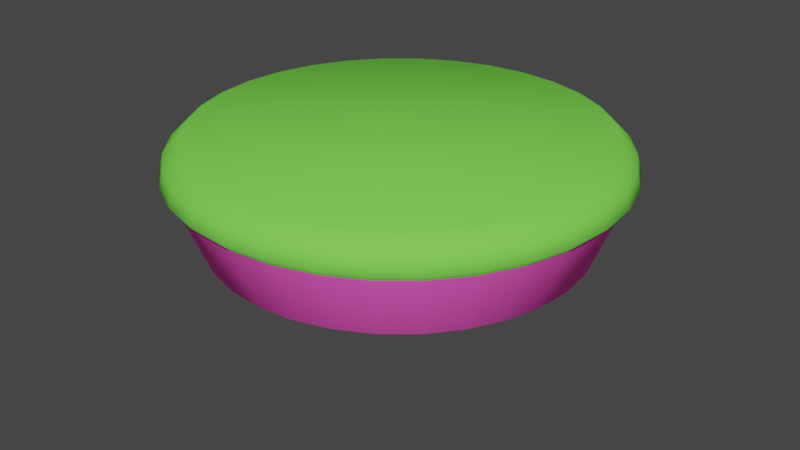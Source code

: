 # Source: island.blend  (saved by Blender 3.2.14; exported with 4.5.12 LTS)
import bpy
from mathutils import Matrix  # noqa: F401  (used for matrix-valued properties, if any)

bpy.ops.wm.read_factory_settings(use_empty=True)
scene = bpy.context.scene
scene.name = 'Scene'

# ---- collections
col_collection = bpy.data.collections.new('Collection'); scene.collection.children.link(col_collection)

# ---- images (referenced by path relative to the original .blend; pixels are not part of the script)
import os
ASSET_DIR = os.environ.get("B2B_ASSET_DIR", "")  # directory of the original .blend (textures are referenced by path, not embedded)
HERE = os.path.dirname(os.path.abspath(__file__))  # packed textures are extracted next to this script under _unpacked/

def load_image(name, relpath, width, height, colorspace="sRGB"):
    """Load a texture the original file referenced (path relative to the .blend, or extracted next to this script)."""
    p = next((c for c in (os.path.join(HERE, relpath), os.path.join(ASSET_DIR, relpath)) if relpath and os.path.exists(c)), "")
    if p:
        img = bpy.data.images.load(p, check_existing=True)
        img.name = name
    else:  # same state as the original file: an image datablock whose file is absent (Cycles renders it pink)
        img = bpy.data.images.new(name, width, height)
        img.source = "FILE"
        img.filepath = "//" + (relpath or name)
    img.colorspace_settings.name = colorspace
    return img
img_dirt_splatter_pattern_png = load_image('dirt_splatter_pattern.png', 'dirt_splatter_pattern.png', 1024, 1024, 'sRGB')

# ---- materials (node trees are filled in below, after node groups)
mat_island_top = bpy.data.materials.new('Island_Top')
mat_island_top.use_transparent_shadow = False
mat_island_dirt = bpy.data.materials.new('Island_Dirt')
mat_island_dirt.use_transparent_shadow = False

# ---- material node trees
mat_island_top.use_nodes = True; mat_island_top.node_tree.nodes.clear()
_N = mat_island_top.node_tree.nodes; _L = mat_island_top.node_tree.links
n0 = _N.new('ShaderNodeOutputMaterial'); n0.name = 'Material Output'; n0.location = (296, 299)
n1 = _N.new('ShaderNodeBsdfDiffuse'); n1.name = 'Diffuse BSDF'; n1.location = (19, 264)
n1.width = 163
n1.inputs[0].default_value = (0.2016, 0.7991, 0.08438, 1.0)
_L.new(n1.outputs[0], n0.inputs[0])
n0.is_active_output = True
mat_island_dirt.use_nodes = True; mat_island_dirt.node_tree.nodes.clear()
_N = mat_island_dirt.node_tree.nodes; _L = mat_island_dirt.node_tree.links
n0 = _N.new('ShaderNodeOutputMaterial'); n0.name = 'Material Output'; n0.location = (394, 300)
n1 = _N.new('ShaderNodeAddShader'); n1.name = 'Add Shader'; n1.location = (151, 289)
n2 = _N.new('ShaderNodeTexImage'); n2.name = 'Image Texture'; n2.location = (-609, 133)
n2.image = img_dirt_splatter_pattern_png
n3 = _N.new('ShaderNodeBsdfDiffuse'); n3.name = 'Diffuse BSDF'; n3.location = (-155, 102)
n4 = _N.new('ShaderNodeBsdfDiffuse'); n4.name = 'Diffuse BSDF.001'; n4.location = (-159, 288)
n4.inputs[0].default_value = (0.7991, 0.1981, 0.05448, 1.0)
_L.new(n1.outputs[0], n0.inputs[0])
_L.new(n2.outputs[0], n3.inputs[0])
_L.new(n3.outputs[0], n1.inputs[1])
_L.new(n4.outputs[0], n1.inputs[0])
n0.is_active_output = True

# ---- world
world_world = bpy.data.worlds.new('World'); scene.world = world_world
world_world.use_nodes = True; world_world.node_tree.nodes.clear()
_N = world_world.node_tree.nodes; _L = world_world.node_tree.links
n0 = _N.new('ShaderNodeOutputWorld'); n0.name = 'World Output'; n0.location = (300, 300)
n1 = _N.new('ShaderNodeBackground'); n1.name = 'Background'; n1.location = (10, 300)
n1.inputs[0].default_value = (0.05088, 0.05088, 0.05088, 1.0)
_L.new(n1.outputs[0], n0.inputs[0])
n0.is_active_output = True
world_world.color = (0.05088, 0.05088, 0.05088)
world_world.use_sun_shadow = False
world_world.sun_shadow_jitter_overblur = 0.0

# ---- meshes
me_cylinder = bpy.data.meshes.new('Cylinder')
me_cylinder.from_pydata([(-8.158e-07, 8.941e-08, -8.909), (-7.337e-07, 9.946, -1.365), (-3.466, 8.367, 0.018), (1.94, 9.755, -1.365), (-5.031, 7.53, 0.018), (3.806, 9.189, -1.365), (-6.404, 6.404, 0.018), (5.526, 8.27, -1.365), (-7.53, 5.031, 0.018), (7.033, 7.033, -1.365), (-8.367, 3.466, 0.018), (8.27, 5.526, -1.365), (-8.882, 1.767, 0.018), (9.189, 3.806, -1.365), (-9.056, 3.4e-07, 0.018), (9.755, 1.94, -1.365), (-8.882, -1.767, 0.018), (9.946, -1.858e-07, -1.365), (-8.367, -3.466, 0.018), (9.755, -1.94, -1.365), (-7.53, -5.031, 0.018), (9.189, -3.806, -1.365), (-6.404, -6.404, 0.018), (8.27, -5.526, -1.365), (-5.031, -7.53, 0.018), (7.033, -7.033, -1.365), (-3.466, -8.367, 0.018), (5.526, -8.27, -1.365), (-1.767, -8.882, 0.018), (3.806, -9.189, -1.365), (-1.538e-06, -9.056, 0.018), (1.94, -9.755, -1.365), (1.767, -8.882, 0.018), (-1.603e-06, -9.946, -1.365), (3.466, -8.367, 0.018), (-1.94, -9.755, -1.365), (5.031, -7.53, 0.018), (-3.806, -9.189, -1.365), (6.404, -6.404, 0.018), (-5.526, -8.27, -1.365), (7.53, -5.031, 0.018), (-7.033, -7.033, -1.365), (8.367, -3.466, 0.018), (-8.27, -5.526, -1.365), (8.882, -1.767, 0.018), (-9.189, -3.806, -1.365), (9.056, -1.638e-07, 0.018), (-9.755, -1.94, -1.365), (8.882, 1.767, 0.018), (-9.946, 3.676e-07, -1.365), (8.367, 3.466, 0.018), (-9.755, 1.94, -1.365), (7.53, 5.031, 0.018), (-9.189, 3.806, -1.365), (6.404, 6.404, 0.018), (-8.27, 5.526, -1.365), (5.031, 7.53, 0.018), (-7.033, 7.033, -1.365), (3.466, 8.367, 0.018), (-5.526, 8.27, -1.365), (1.767, 8.882, 0.018), (-3.806, 9.189, -1.365), (-7.462e-07, 9.056, 0.018), (-1.94, 9.755, -1.365), (-7.456e-07, 8.432, -4.62), (1.645, 8.27, -4.62), (3.227, 7.79, -4.62), (4.685, 7.011, -4.62), (5.963, 5.963, -4.62), (7.011, 4.685, -4.62), (7.79, 3.227, -4.62), (8.27, 1.645, -4.62), (8.432, -1.484e-07, -4.62), (8.27, -1.645, -4.62), (7.79, -3.227, -4.62), (7.011, -4.685, -4.62), (5.963, -5.963, -4.62), (4.685, -7.011, -4.62), (3.227, -7.79, -4.62), (1.645, -8.27, -4.62), (-1.483e-06, -8.432, -4.62), (-1.645, -8.27, -4.62), (-3.227, -7.79, -4.62), (-4.685, -7.011, -4.62), (-5.963, -5.963, -4.62), (-7.011, -4.685, -4.62), (-7.79, -3.227, -4.62), (-8.27, -1.645, -4.62), (-8.432, 3.207e-07, -4.62), (-8.27, 1.645, -4.62), (-7.79, 3.227, -4.62), (-7.011, 4.685, -4.62), (-5.963, 5.963, -4.62), (-4.685, 7.011, -4.62), (-3.227, 7.79, -4.62), (-1.645, 8.27, -4.62), (-1.767, 8.882, 0.018), (1.903, -9.568, -0.6737), (9.013, 3.733, -0.6737), (-6.898, 6.898, -0.6737), (-5.42, -8.111, -0.6737), (9.013, -3.733, -0.6737), (1.903, 9.568, -0.6737), (-7.406e-07, 9.755, -0.6737), (-9.568, -1.903, -0.6737), (3.733, -9.013, -0.6737), (8.111, 5.42, -0.6737), (-8.111, 5.42, -0.6737), (-3.733, -9.013, -0.6737), (9.568, -1.903, -0.6737), (-1.903, 9.568, -0.6737), (-9.013, -3.733, -0.6737), (5.42, -8.111, -0.6737), (6.898, 6.898, -0.6737), (-9.013, 3.733, -0.6737), (-9.568, 1.903, -0.6737), (-1.903, -9.568, -0.6737), (-1.593e-06, -9.755, -0.6737), (9.755, -1.854e-07, -0.6737), (9.568, 1.903, -0.6737), (-3.733, 9.013, -0.6737), (-5.42, 8.111, -0.6737), (-8.111, -5.42, -0.6737), (-6.898, -6.898, -0.6737), (6.898, -6.898, -0.6737), (8.111, -5.42, -0.6737), (5.42, 8.111, -0.6737), (3.733, 9.013, -0.6737), (-9.755, 3.574e-07, -0.6737), (-7.4e-07, 9.581, -1.715), (1.869, 9.397, -1.715), (3.666, 8.851, -1.715), (5.323, 7.966, -1.715), (6.775, 6.775, -1.715), (7.966, 5.323, -1.715), (8.851, 3.666, -1.715), (9.397, 1.869, -1.715), (9.581, -1.757e-07, -1.715), (9.397, -1.869, -1.715), (8.851, -3.666, -1.715), (7.966, -5.323, -1.715), (6.775, -6.775, -1.715), (5.323, -7.966, -1.715), (3.666, -8.851, -1.715), (1.869, -9.397, -1.715), (-1.578e-06, -9.581, -1.715), (-1.869, -9.397, -1.715), (-3.666, -8.851, -1.715), (-5.323, -7.966, -1.715), (-6.775, -6.775, -1.715), (-7.966, -5.323, -1.715), (-8.851, -3.666, -1.715), (-9.397, -1.869, -1.715), (-9.581, 3.573e-07, -1.715), (-9.397, 1.869, -1.715), (-8.851, 3.666, -1.715), (-7.966, 5.323, -1.715), (-6.775, 6.775, -1.715), (-5.323, 7.966, -1.715), (-3.666, 8.851, -1.715), (-1.869, 9.397, -1.715)], [], [(129, 1, 3, 130), (130, 3, 5, 131), (131, 5, 7, 132), (132, 7, 9, 133), (133, 9, 11, 134), (134, 11, 13, 135), (135, 13, 15, 136), (136, 15, 17, 137), (137, 17, 19, 138), (138, 19, 21, 139), (139, 21, 23, 140), (140, 23, 25, 141), (141, 25, 27, 142), (142, 27, 29, 143), (143, 29, 31, 144), (144, 31, 33, 145), (145, 33, 35, 146), (146, 35, 37, 147), (147, 37, 39, 148), (148, 39, 41, 149), (149, 41, 43, 150), (150, 43, 45, 151), (151, 45, 47, 152), (152, 47, 49, 153), (153, 49, 51, 154), (154, 51, 53, 155), (155, 53, 55, 156), (156, 55, 57, 157), (157, 57, 59, 158), (158, 59, 61, 159), (126, 127, 58, 56), (159, 61, 63, 160), (160, 63, 1, 129), (60, 62, 96, 2, 4, 6, 8, 10, 12, 14, 16, 18, 20, 22, 24, 26, 28, 30, 32, 34, 36, 38, 40, 42, 44, 46, 48, 50, 52, 54, 56, 58), (0, 95, 64), (0, 94, 95), (0, 93, 94), (0, 92, 93), (0, 91, 92), (0, 90, 91), (0, 89, 90), (0, 88, 89), (0, 87, 88), (0, 86, 87), (0, 85, 86), (0, 84, 85), (0, 83, 84), (0, 82, 83), (0, 81, 82), (0, 80, 81), (0, 79, 80), (0, 78, 79), (0, 77, 78), (0, 76, 77), (0, 75, 76), (0, 74, 75), (0, 73, 74), (0, 72, 73), (0, 71, 72), (0, 70, 71), (0, 69, 70), (0, 68, 69), (0, 67, 68), (0, 66, 67), (0, 65, 66), (0, 64, 65), (124, 125, 40, 38), (122, 123, 22, 20), (120, 121, 4, 2), (118, 119, 48, 46), (116, 117, 30, 28), (114, 115, 12, 10), (113, 126, 56, 54), (112, 124, 38, 36), (111, 122, 20, 18), (110, 120, 2, 96), (109, 118, 46, 44), (108, 116, 28, 26), (107, 114, 10, 8), (106, 113, 54, 52), (105, 112, 36, 34), (104, 111, 18, 16), (102, 103, 62, 60), (103, 110, 96, 62), (101, 109, 44, 42), (100, 108, 26, 24), (99, 107, 8, 6), (98, 106, 52, 50), (97, 105, 34, 32), (128, 104, 16, 14), (127, 102, 60, 58), (125, 101, 42, 40), (123, 100, 24, 22), (121, 99, 6, 4), (119, 98, 50, 48), (117, 97, 32, 30), (115, 128, 14, 12), (51, 49, 128, 115), (33, 31, 97, 117), (15, 13, 98, 119), (59, 57, 99, 121), (41, 39, 100, 123), (23, 21, 101, 125), (5, 3, 102, 127), (49, 47, 104, 128), (31, 29, 105, 97), (13, 11, 106, 98), (57, 55, 107, 99), (39, 37, 108, 100), (21, 19, 109, 101), (1, 63, 110, 103), (3, 1, 103, 102), (47, 45, 111, 104), (29, 27, 112, 105), (11, 9, 113, 106), (55, 53, 114, 107), (37, 35, 116, 108), (19, 17, 118, 109), (63, 61, 120, 110), (45, 43, 122, 111), (27, 25, 124, 112), (9, 7, 126, 113), (53, 51, 115, 114), (35, 33, 117, 116), (17, 15, 119, 118), (61, 59, 121, 120), (43, 41, 123, 122), (25, 23, 125, 124), (7, 5, 127, 126), (95, 160, 129, 64), (94, 159, 160, 95), (93, 158, 159, 94), (92, 157, 158, 93), (91, 156, 157, 92), (90, 155, 156, 91), (89, 154, 155, 90), (88, 153, 154, 89), (87, 152, 153, 88), (86, 151, 152, 87), (85, 150, 151, 86), (84, 149, 150, 85), (83, 148, 149, 84), (82, 147, 148, 83), (81, 146, 147, 82), (80, 145, 146, 81), (79, 144, 145, 80), (78, 143, 144, 79), (77, 142, 143, 78), (76, 141, 142, 77), (75, 140, 141, 76), (74, 139, 140, 75), (73, 138, 139, 74), (72, 137, 138, 73), (71, 136, 137, 72), (70, 135, 136, 71), (69, 134, 135, 70), (68, 133, 134, 69), (67, 132, 133, 68), (66, 131, 132, 67), (65, 130, 131, 66), (64, 129, 130, 65)])
me_cylinder.polygons.foreach_set('use_smooth', [True] * 161)
me_cylinder.polygons.foreach_set('material_index', [0, 0, 0, 0, 0, 0, 0, 0, 0, 0, 0, 0, 0, 0, 0, 0, 0, 0, 0, 0, 0, 0, 0, 0, 0, 0, 0, 0, 0, 0, 0, 0, 0, 0, 1, 1, 1, 1, 1, 1, 1, 1, 1, 1, 1, 1, 1, 1, 1, 1, 1, 1, 1, 1, 1, 1, 1, 1, 1, 1, 1, 1, 1, 1, 1, 1, 0, 0, 0, 0, 0, 0, 0, 0, 0, 0, 0, 0, 0, 0, 0, 0, 0, 0, 0, 0, 0, 0, 0, 0, 0, 0, 0, 0, 0, 0, 0, 0, 0, 0, 0, 0, 0, 0, 0, 0, 0, 0, 0, 0, 0, 0, 0, 0, 0, 0, 0, 0, 0, 0, 0, 0, 0, 0, 0, 0, 0, 0, 0, 1, 1, 1, 1, 1, 1, 1, 1, 1, 1, 1, 1, 1, 1, 1, 1, 1, 1, 1, 1, 1, 1, 1, 1, 1, 1, 1, 1, 1, 1, 1, 1])
_uv = me_cylinder.uv_layers.new(name='UVMap')
_uv.uv.foreach_set('vector', [1.0, 0.9582, 1.0, 1.0, 0.9688, 1.0, 0.9688, 0.9582, 0.9688, 0.9582, 0.9688, 1.0, 0.9375, 1.0, 0.9375, 0.9582, 0.9375, 0.9582, 0.9375, 1.0, 0.9062, 1.0, 0.9062, 0.9582, 0.9062, 0.9582, 0.9062, 1.0, 0.875, 1.0, 0.875, 0.9582, 0.875, 0.9582, 0.875, 1.0, 0.8438, 1.0, 0.8438, 0.9582, 0.8438, 0.9582, 0.8438, 1.0, 0.8125, 1.0, 0.8125, 0.9582, 0.8125, 0.9582, 0.8125, 1.0, 0.7812, 1.0, 0.7812, 0.9582, 0.7812, 0.9582, 0.7812, 1.0, 0.75, 1.0, 0.75, 0.9582, 0.75, 0.9582, 0.75, 1.0, 0.7188, 1.0, 0.7188, 0.9582, 0.7188, 0.9582, 0.7188, 1.0, 0.6875, 1.0, 0.6875, 0.9582, 0.6875, 0.9582, 0.6875, 1.0, 0.6562, 1.0, 0.6562, 0.9582, 0.6562, 0.9582, 0.6562, 1.0, 0.625, 1.0, 0.625, 0.9582, 0.625, 0.9582, 0.625, 1.0, 0.5938, 1.0, 0.5938, 0.9582, 0.5938, 0.9582, 0.5938, 1.0, 0.5625, 1.0, 0.5625, 0.9582, 0.5625, 0.9582, 0.5625, 1.0, 0.5312, 1.0, 0.5312, 0.9582, 0.5312, 0.9582, 0.5312, 1.0, 0.5, 1.0, 0.5, 0.9582, 0.5, 0.9582, 0.5, 1.0, 0.4688, 1.0, 0.4687, 0.9582, 0.4687, 0.9582, 0.4688, 1.0, 0.4375, 1.0, 0.4375, 0.9582, 0.4375, 0.9582, 0.4375, 1.0, 0.4062, 1.0, 0.4062, 0.9582, 0.4062, 0.9582, 0.4062, 1.0, 0.375, 1.0, 0.375, 0.9582, 0.375, 0.9582, 0.375, 1.0, 0.3438, 1.0, 0.3437, 0.9582, 0.3437, 0.9582, 0.3438, 1.0, 0.3125, 1.0, 0.3125, 0.9582, 0.3125, 0.9582, 0.3125, 1.0, 0.2812, 1.0, 0.2812, 0.9582, 0.2812, 0.9582, 0.2812, 1.0, 0.25, 1.0, 0.25, 0.9582, 0.25, 0.9582, 0.25, 1.0, 0.2188, 1.0, 0.2188, 0.9582, 0.2188, 0.9582, 0.2188, 1.0, 0.1875, 1.0, 0.1875, 0.9582, 0.1875, 0.9582, 0.1875, 1.0, 0.1562, 1.0, 0.1562, 0.9582, 0.1562, 0.9582, 0.1562, 1.0, 0.125, 1.0, 0.125, 0.9582, 0.125, 0.9582, 0.125, 1.0, 0.09375, 1.0, 0.09375, 0.9582, 0.09375, 0.9582, 0.09375, 1.0, 0.0625, 1.0, 0.0625, 0.9582, 0.9062, 1.0, 0.9375, 1.0, 0.9375, 1.0, 0.9062, 1.0, 0.0625, 0.9582, 0.0625, 1.0, 0.03125, 1.0, 0.03125, 0.9582, 0.03125, 0.9582, 0.03125, 1.0, 0.0, 1.0, 0.0, 0.9582, 0.2968, 0.4854, 0.25, 0.49, 0.2032, 0.4854, 0.1582, 0.4717, 0.1167, 0.4496, 0.08029, 0.4197, 0.05045, 0.3833, 0.02827, 0.3418, 0.01461, 0.2968, 0.01, 0.25, 0.01461, 0.2032, 0.02827, 0.1582, 0.05045, 0.1167, 0.08029, 0.08029, 0.1167, 0.05045, 0.1582, 0.02827, 0.2032, 0.01461, 0.25, 0.01, 0.2968, 0.01461, 0.3418, 0.02827, 0.3833, 0.05045, 0.4197, 0.08029, 0.4496, 0.1167, 0.4717, 0.1582, 0.4854, 0.2032, 0.49, 0.25, 0.4854, 0.2968, 0.4717, 0.3418, 0.4496, 0.3833, 0.4197, 0.4197, 0.3833, 0.4496, 0.3418, 0.4717, 0.5, 0.5, 2.187, 0.3269, 2.188, 0.6593, 0.5, 0.5, 2.121, 0.001124, 2.187, 0.3269, 0.5, 0.5, 1.992, -0.3054, 2.121, 0.001124, 0.5, 0.5, 1.806, -0.5811, 1.992, -0.3054, 0.5, 0.5, 1.57, -0.8151, 1.806, -0.5811, 0.5, 0.5, 1.293, -0.9987, 1.57, -0.8151, 0.5, 0.5, 0.9855, -1.125, 1.293, -0.9987, 0.5, 0.5, 0.6593, -1.188, 0.9855, -1.125, 0.5, 0.5, 0.3269, -1.187, 0.6593, -1.188, 0.5, 0.5, 0.001124, -1.121, 0.3269, -1.187, 0.5, 0.5, -0.3054, -0.9921, 0.001124, -1.121, 0.5, 0.5, -0.5811, -0.8063, -0.3054, -0.9921, 0.5, 0.5, -0.8151, -0.5703, -0.5811, -0.8063, 0.5, 0.5, -0.9987, -0.2931, -0.8151, -0.5703, 0.5, 0.5, -1.125, 0.01448, -0.9987, -0.2931, 0.5, 0.5, -1.188, 0.3407, -1.125, 0.01448, 0.5, 0.5, -1.187, 0.6731, -1.188, 0.3407, 0.5, 0.5, -1.121, 0.9989, -1.187, 0.6731, 0.5, 0.5, -0.9921, 1.305, -1.121, 0.9989, 0.5, 0.5, -0.8063, 1.581, -0.9921, 1.305, 0.5, 0.5, -0.5703, 1.815, -0.8063, 1.581, 0.5, 0.5, -0.2931, 1.999, -0.5703, 1.815, 0.5, 0.5, 0.01448, 2.125, -0.2931, 1.999, 0.5, 0.5, 0.3407, 2.188, 0.01448, 2.125, 0.5, 0.5, 0.6731, 2.187, 0.3407, 2.188, 0.5, 0.5, 0.9989, 2.121, 0.6731, 2.187, 0.5, 0.5, 1.305, 1.992, 0.9989, 2.121, 0.5, 0.5, 1.581, 1.806, 1.305, 1.992, 0.5, 0.5, 1.815, 1.57, 1.581, 1.806, 0.5, 0.5, 1.999, 1.293, 1.815, 1.57, 0.5, 0.5, 2.125, 0.9855, 1.999, 1.293, 0.5, 0.5, 2.188, 0.6593, 2.125, 0.9855, 0.625, 1.0, 0.6562, 1.0, 0.6562, 1.0, 0.625, 1.0, 0.3438, 1.0, 0.375, 1.0, 0.375, 1.0, 0.3438, 1.0, 0.0625, 1.0, 0.09375, 1.0, 0.09375, 1.0, 0.0625, 1.0, 0.75, 1.0, 0.7812, 1.0, 0.7812, 1.0, 0.75, 1.0, 0.4688, 1.0, 0.5, 1.0, 0.5, 1.0, 0.4688, 1.0, 0.1875, 1.0, 0.2188, 1.0, 0.2188, 1.0, 0.1875, 1.0, 0.875, 1.0, 0.9062, 1.0, 0.9062, 1.0, 0.875, 1.0, 0.5938, 1.0, 0.625, 1.0, 0.625, 1.0, 0.5938, 1.0, 0.3125, 1.0, 0.3438, 1.0, 0.3438, 1.0, 0.3125, 1.0, 0.03125, 1.0, 0.0625, 1.0, 0.0625, 1.0, 0.03125, 1.0, 0.7188, 1.0, 0.75, 1.0, 0.75, 1.0, 0.7188, 1.0, 0.4375, 1.0, 0.4688, 1.0, 0.4688, 1.0, 0.4375, 1.0, 0.1562, 1.0, 0.1875, 1.0, 0.1875, 1.0, 0.1562, 1.0, 0.8438, 1.0, 0.875, 1.0, 0.875, 1.0, 0.8438, 1.0, 0.5625, 1.0, 0.5938, 1.0, 0.5938, 1.0, 0.5625, 1.0, 0.2812, 1.0, 0.3125, 1.0, 0.3125, 1.0, 0.2812, 1.0, 0.9688, 1.0, 1.0, 1.0, 1.0, 1.0, 0.9688, 1.0, 0.0, 1.0, 0.03125, 1.0, 0.03125, 1.0, 0.0, 1.0, 0.6875, 1.0, 0.7188, 1.0, 0.7188, 1.0, 0.6875, 1.0, 0.4062, 1.0, 0.4375, 1.0, 0.4375, 1.0, 0.4062, 1.0, 0.125, 1.0, 0.1562, 1.0, 0.1562, 1.0, 0.125, 1.0, 0.8125, 1.0, 0.8438, 1.0, 0.8438, 1.0, 0.8125, 1.0, 0.5312, 1.0, 0.5625, 1.0, 0.5625, 1.0, 0.5312, 1.0, 0.25, 1.0, 0.2812, 1.0, 0.2812, 1.0, 0.25, 1.0, 0.9375, 1.0, 0.9688, 1.0, 0.9688, 1.0, 0.9375, 1.0, 0.6562, 1.0, 0.6875, 1.0, 0.6875, 1.0, 0.6562, 1.0, 0.375, 1.0, 0.4062, 1.0, 0.4062, 1.0, 0.375, 1.0, 0.09375, 1.0, 0.125, 1.0, 0.125, 1.0, 0.09375, 1.0, 0.7812, 1.0, 0.8125, 1.0, 0.8125, 1.0, 0.7812, 1.0, 0.5, 1.0, 0.5312, 1.0, 0.5312, 1.0, 0.5, 1.0, 0.2188, 1.0, 0.25, 1.0, 0.25, 1.0, 0.2188, 1.0, 0.2188, 1.0, 0.25, 1.0, 0.25, 1.0, 0.2188, 1.0, 0.5, 1.0, 0.5312, 1.0, 0.5312, 1.0, 0.5, 1.0, 0.7812, 1.0, 0.8125, 1.0, 0.8125, 1.0, 0.7812, 1.0, 0.09375, 1.0, 0.125, 1.0, 0.125, 1.0, 0.09375, 1.0, 0.375, 1.0, 0.4062, 1.0, 0.4062, 1.0, 0.375, 1.0, 0.6562, 1.0, 0.6875, 1.0, 0.6875, 1.0, 0.6562, 1.0, 0.9375, 1.0, 0.9688, 1.0, 0.9688, 1.0, 0.9375, 1.0, 0.25, 1.0, 0.2812, 1.0, 0.2812, 1.0, 0.25, 1.0, 0.5312, 1.0, 0.5625, 1.0, 0.5625, 1.0, 0.5312, 1.0, 0.8125, 1.0, 0.8438, 1.0, 0.8438, 1.0, 0.8125, 1.0, 0.125, 1.0, 0.1562, 1.0, 0.1562, 1.0, 0.125, 1.0, 0.4062, 1.0, 0.4375, 1.0, 0.4375, 1.0, 0.4062, 1.0, 0.6875, 1.0, 0.7188, 1.0, 0.7188, 1.0, 0.6875, 1.0, 0.0, 1.0, 0.03125, 1.0, 0.03125, 1.0, 0.0, 1.0, 0.9688, 1.0, 1.0, 1.0, 1.0, 1.0, 0.9688, 1.0, 0.2812, 1.0, 0.3125, 1.0, 0.3125, 1.0, 0.2812, 1.0, 0.5625, 1.0, 0.5938, 1.0, 0.5938, 1.0, 0.5625, 1.0, 0.8438, 1.0, 0.875, 1.0, 0.875, 1.0, 0.8438, 1.0, 0.1562, 1.0, 0.1875, 1.0, 0.1875, 1.0, 0.1562, 1.0, 0.4375, 1.0, 0.4688, 1.0, 0.4688, 1.0, 0.4375, 1.0, 0.7188, 1.0, 0.75, 1.0, 0.75, 1.0, 0.7188, 1.0, 0.03125, 1.0, 0.0625, 1.0, 0.0625, 1.0, 0.03125, 1.0, 0.3125, 1.0, 0.3438, 1.0, 0.3438, 1.0, 0.3125, 1.0, 0.5938, 1.0, 0.625, 1.0, 0.625, 1.0, 0.5938, 1.0, 0.875, 1.0, 0.9062, 1.0, 0.9062, 1.0, 0.875, 1.0, 0.1875, 1.0, 0.2188, 1.0, 0.2188, 1.0, 0.1875, 1.0, 0.4688, 1.0, 0.5, 1.0, 0.5, 1.0, 0.4688, 1.0, 0.75, 1.0, 0.7812, 1.0, 0.7812, 1.0, 0.75, 1.0, 0.0625, 1.0, 0.09375, 1.0, 0.09375, 1.0, 0.0625, 1.0, 0.3438, 1.0, 0.375, 1.0, 0.375, 1.0, 0.3438, 1.0, 0.625, 1.0, 0.6562, 1.0, 0.6562, 1.0, 0.625, 1.0, 0.9062, 1.0, 0.9375, 1.0, 0.9375, 1.0, 0.9062, 1.0, 2.187, 0.3269, 2.883, 0.2653, 2.883, 0.7347, 2.188, 0.6593, 2.121, 0.001124, 2.792, -0.1952, 2.883, 0.2653, 2.187, 0.3269, 1.992, -0.3054, 2.612, -0.629, 2.792, -0.1952, 2.121, 0.001124, 1.806, -0.5811, 2.351, -1.019, 2.612, -0.629, 1.992, -0.3054, 1.57, -0.8151, 2.019, -1.351, 2.351, -1.019, 1.806, -0.5811, 1.293, -0.9987, 1.629, -1.612, 2.019, -1.351, 1.57, -0.8151, 0.9855, -1.125, 1.195, -1.792, 1.629, -1.612, 1.293, -0.9987, 0.6593, -1.188, 0.7347, -1.883, 1.195, -1.792, 0.9855, -1.125, 0.3269, -1.187, 0.2653, -1.883, 0.7347, -1.883, 0.6593, -1.188, 0.001124, -1.121, -0.1952, -1.792, 0.2653, -1.883, 0.3269, -1.187, -0.3054, -0.9921, -0.629, -1.612, -0.1952, -1.792, 0.001124, -1.121, -0.5811, -0.8063, -1.019, -1.351, -0.629, -1.612, -0.3054, -0.9921, -0.8151, -0.5703, -1.351, -1.019, -1.019, -1.351, -0.5811, -0.8063, -0.9987, -0.2931, -1.612, -0.629, -1.351, -1.019, -0.8151, -0.5703, -1.125, 0.01448, -1.792, -0.1952, -1.612, -0.629, -0.9987, -0.2931, -1.188, 0.3407, -1.883, 0.2653, -1.792, -0.1952, -1.125, 0.01448, -1.187, 0.6731, -1.883, 0.7347, -1.883, 0.2653, -1.188, 0.3407, -1.121, 0.9989, -1.792, 1.195, -1.883, 0.7347, -1.187, 0.6731, -0.9921, 1.305, -1.612, 1.629, -1.792, 1.195, -1.121, 0.9989, -0.8063, 1.581, -1.351, 2.019, -1.612, 1.629, -0.9921, 1.305, -0.5703, 1.815, -1.019, 2.351, -1.351, 2.019, -0.8063, 1.581, -0.2931, 1.999, -0.629, 2.612, -1.019, 2.351, -0.5703, 1.815, 0.01448, 2.125, -0.1952, 2.792, -0.629, 2.612, -0.2931, 1.999, 0.3407, 2.188, 0.2653, 2.883, -0.1952, 2.792, 0.01448, 2.125, 0.6731, 2.187, 0.7347, 2.883, 0.2653, 2.883, 0.3407, 2.188, 0.9989, 2.121, 1.195, 2.792, 0.7347, 2.883, 0.6731, 2.187, 1.305, 1.992, 1.629, 2.612, 1.195, 2.792, 0.9989, 2.121, 1.581, 1.806, 2.019, 2.351, 1.629, 2.612, 1.305, 1.992, 1.815, 1.57, 2.351, 2.019, 2.019, 2.351, 1.581, 1.806, 1.999, 1.293, 2.612, 1.629, 2.351, 2.019, 1.815, 1.57, 2.125, 0.9855, 2.792, 1.195, 2.612, 1.629, 1.999, 1.293, 2.188, 0.6593, 2.883, 0.7347, 2.792, 1.195, 2.125, 0.9855])
me_cylinder.materials.append(mat_island_top)
me_cylinder.materials.append(mat_island_dirt)
me_cylinder.update()

# ---- objects
ob_islandmesh = bpy.data.objects.new('IslandMesh', me_cylinder)

# ---- transforms, parenting, visibility, modifiers, constraints
ob_islandmesh.location = (0.0, 0.0, 0.0)

# ---- collection membership
col_collection.objects.link(ob_islandmesh)

# ---- scene / render settings (as saved in the file)
scene.frame_start = 1; scene.frame_end = 250; scene.frame_set(1)
scene.render.engine = 'BLENDER_EEVEE_NEXT'
scene.cycles.sampling_pattern = 'TABULATED_SOBOL'
scene.cycles.use_light_tree = False
scene.view_settings.view_transform = 'Filmic'
bpy.context.view_layer.update()

# ---- added for rendering (the .blend has no active camera and no usable light): camera, sun
cam_auto = bpy.data.cameras.new('AutoCamera')
cam_auto.lens = 50.0
cam_auto.sensor_width = 36.0
cam_auto.clip_end = 1000.0
ob_auto_camera = bpy.data.objects.new('AutoCamera', cam_auto)
scene.collection.objects.link(ob_auto_camera)
ob_auto_camera.location = (27.3064, -32.7677, 17.3998)
ob_auto_camera.rotation_euler = (1.09748, -7.21219e-08, 0.694738)
scene.camera = ob_auto_camera
light_auto_sun = bpy.data.lights.new('AutoSun', 'SUN')
light_auto_sun.energy = 3.0
light_auto_sun.angle = 0.0523599
ob_auto_sun = bpy.data.objects.new('AutoSun', light_auto_sun)
scene.collection.objects.link(ob_auto_sun)
ob_auto_sun.rotation_euler = (0.872665, 0.174533, 0.523599)
bpy.context.view_layer.update()
